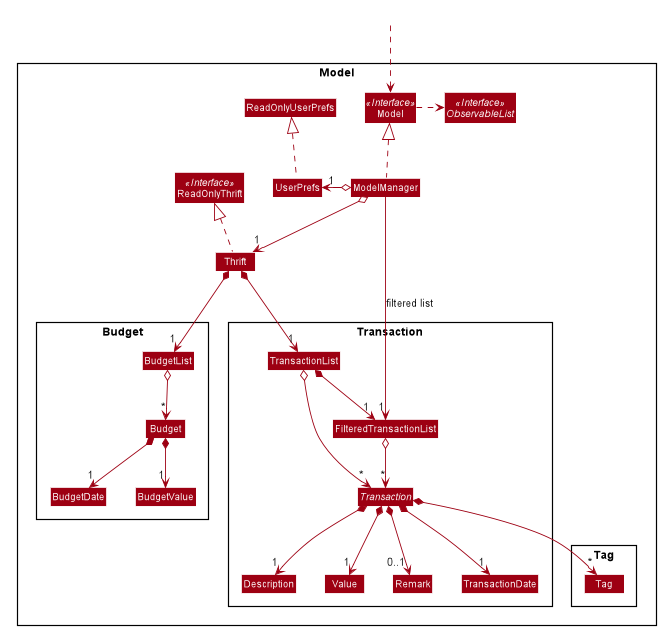

The diagram above was rendered by PlantUML. Its source (embedded in the PNG):
@startuml








skinparam BackgroundColor #FFFFFFF

skinparam Shadowing false

skinparam Class {
    FontColor #FFFFFF
    BorderThickness 1
    BorderColor #FFFFFF
    StereotypeFontColor #FFFFFF
    FontName Arial
}

skinparam Actor {
    BorderColor #000000
    Color #000000
    FontName Arial
}

skinparam Sequence {
    MessageAlign center
    BoxFontSize 15
    BoxPadding 0
    BoxFontColor #FFFFFF
    FontName Arial
}

skinparam Participant {
    FontColor #FFFFFFF
    Padding 20
}

skinparam MinClassWidth 50
skinparam ParticipantPadding 10
skinparam Shadowing false
skinparam DefaultTextAlignment center
skinparam packageStyle Rectangle

hide footbox
hide members
hide circle
skinparam arrowThickness 1.1
skinparam arrowColor #9D0012
skinparam classBackgroundColor #9D0012

Package Model <<Rectangle>>{
Interface ReadOnlyThrift <<Interface>>
Interface Model <<Interface>>
Interface ObservableList <<Interface>>
Class Thrift
Class ReadOnlyThrift
Class Model
Class ModelManager
Class UserPrefs
Class ReadOnlyUserPrefs

Package Transaction {
abstract Class Transaction
Class Remark
Class TransactionDate
Class Description
Class Value
Class TransactionList
Class FilteredTransactionList
}

Package Budget {
Class Budget
Class BudgetDate
Class BudgetValue
Class BudgetList
}

Package Tag {
Class Tag
}
}

Class HiddenOutside #FFFFFF
HiddenOutside ..> Model

Thrift .up.|> ReadOnlyThrift

ModelManager .up.|> Model
Model .right.> ObservableList
ModelManager o--> "1" Thrift
ModelManager o-left-> "1" UserPrefs
UserPrefs .up.|> ReadOnlyUserPrefs

Thrift *--> "1" TransactionList
Thrift *--> "1" BudgetList
FilteredTransactionList o--> "*" Transaction
TransactionList o--> "*" Transaction
TransactionList *--> "1" FilteredTransactionList
Transaction *--> "1" Description
Transaction *--> "1" Value
Transaction *--> "1" TransactionDate
Transaction *--> "0..1" Remark
Transaction *--> "*" Tag

BudgetList o--> "*" Budget
Budget *--> "1" BudgetDate
Budget *--> "1" BudgetValue

Description -[hidden]right-> Value
Value -[hidden]right-> Remark
Remark -[hidden]right-> TransactionDate

ModelManager -->"1" FilteredTransactionList : filtered list
@enduml